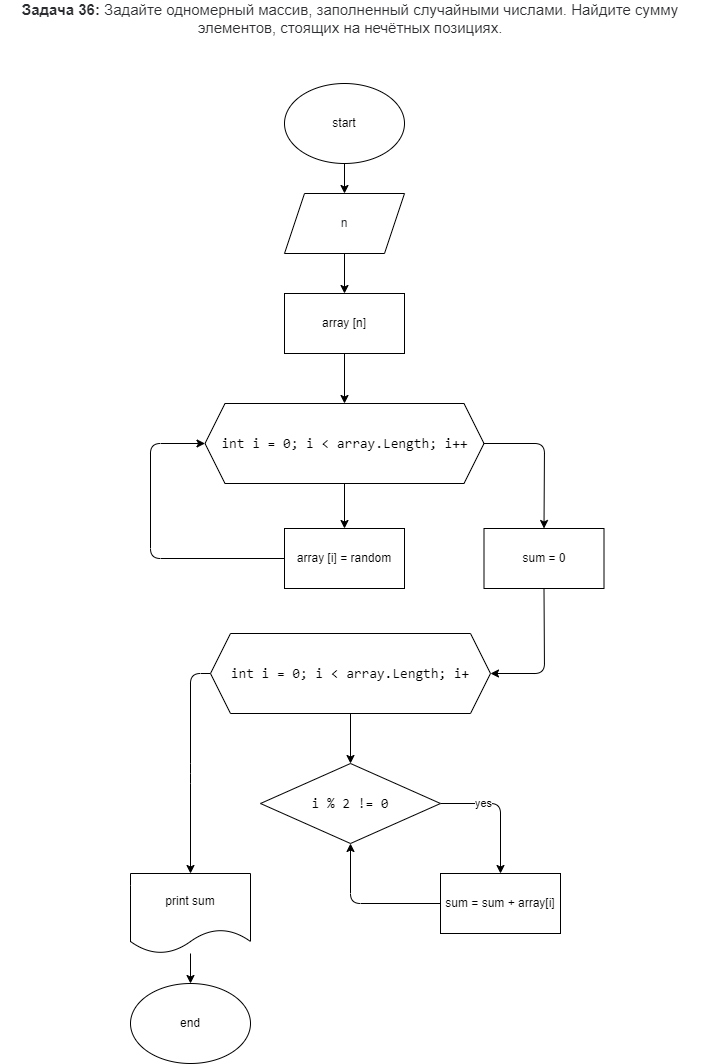

The diagram above was exported from draw.io. Its source (the exported page's mxGraphModel, read from the mxfile embedded in the PNG):
<mxGraphModel dx="1098" dy="869" grid="1" gridSize="10" guides="1" tooltips="1" connect="1" arrows="1" fold="1" page="1" pageScale="1" pageWidth="827" pageHeight="1169" math="0" shadow="0">
  <root>
    <mxCell id="0" />
    <mxCell id="1" parent="0" />
    <mxCell id="3" value="&lt;span style=&quot;box-sizing: border-box ; font-weight: 700 ; color: rgb(44 , 45 , 48) ; font-family: &amp;#34;roboto&amp;#34; , &amp;#34;san francisco&amp;#34; , &amp;#34;helvetica neue&amp;#34; , &amp;#34;helvetica&amp;#34; , &amp;#34;arial&amp;#34; ; font-size: 15px ; background-color: rgb(255 , 255 , 255)&quot;&gt;Задача 36:&lt;/span&gt;&lt;span style=&quot;color: rgb(44 , 45 , 48) ; font-family: &amp;#34;roboto&amp;#34; , &amp;#34;san francisco&amp;#34; , &amp;#34;helvetica neue&amp;#34; , &amp;#34;helvetica&amp;#34; , &amp;#34;arial&amp;#34; ; font-size: 15px ; background-color: rgb(255 , 255 , 255)&quot;&gt;&amp;nbsp;Задайте одномерный массив, заполненный случайными числами. Найдите сумму элементов, стоящих на нечётных позициях.&lt;/span&gt;" style="text;html=1;strokeColor=none;fillColor=none;align=center;verticalAlign=middle;whiteSpace=wrap;rounded=0;fontColor=#000000;" parent="1" vertex="1">
      <mxGeometry x="70" y="30" width="700" height="30" as="geometry" />
    </mxCell>
    <mxCell id="6" value="" style="edgeStyle=none;html=1;fontColor=#FFFFFF;" parent="1" source="4" target="5" edge="1">
      <mxGeometry relative="1" as="geometry" />
    </mxCell>
    <mxCell id="4" value="&lt;font&gt;start&lt;/font&gt;" style="ellipse;whiteSpace=wrap;html=1;fontColor=#000000;" parent="1" vertex="1">
      <mxGeometry x="354" y="110" width="120" height="80" as="geometry" />
    </mxCell>
    <mxCell id="8" value="" style="edgeStyle=none;html=1;fontColor=#FFFFFF;" parent="1" source="5" target="7" edge="1">
      <mxGeometry relative="1" as="geometry" />
    </mxCell>
    <mxCell id="5" value="n" style="shape=parallelogram;perimeter=parallelogramPerimeter;whiteSpace=wrap;html=1;fixedSize=1;fontColor=#2A2D30;" parent="1" vertex="1">
      <mxGeometry x="354" y="220" width="120" height="60" as="geometry" />
    </mxCell>
    <mxCell id="10" value="" style="edgeStyle=none;html=1;fontColor=#FFFFFF;" parent="1" source="7" target="9" edge="1">
      <mxGeometry relative="1" as="geometry" />
    </mxCell>
    <mxCell id="7" value="array [n]" style="rounded=0;whiteSpace=wrap;html=1;fontColor=#000000;" parent="1" vertex="1">
      <mxGeometry x="354" y="320" width="120" height="60" as="geometry" />
    </mxCell>
    <mxCell id="13" value="" style="edgeStyle=none;html=1;fontColor=default;" parent="1" source="9" target="12" edge="1">
      <mxGeometry relative="1" as="geometry" />
    </mxCell>
    <mxCell id="22" style="edgeStyle=none;html=1;exitX=1;exitY=0.5;exitDx=0;exitDy=0;entryX=0.5;entryY=0;entryDx=0;entryDy=0;fontColor=default;" parent="1" source="9" target="21" edge="1">
      <mxGeometry relative="1" as="geometry">
        <Array as="points">
          <mxPoint x="614" y="470" />
        </Array>
      </mxGeometry>
    </mxCell>
    <mxCell id="9" value="&lt;div style=&quot;font-family: consolas, &amp;quot;courier new&amp;quot;, monospace; font-size: 14px; line-height: 19px;&quot;&gt;&lt;span style=&quot;&quot;&gt;int&lt;/span&gt; &lt;span style=&quot;&quot;&gt;i&lt;/span&gt; = &lt;span style=&quot;&quot;&gt;0&lt;/span&gt;; &lt;span style=&quot;&quot;&gt;i&lt;/span&gt; &amp;lt; &lt;span style=&quot;&quot;&gt;array&lt;/span&gt;.&lt;span style=&quot;&quot;&gt;Length&lt;/span&gt;; &lt;span style=&quot;&quot;&gt;i&lt;/span&gt;++&lt;/div&gt;" style="shape=hexagon;perimeter=hexagonPerimeter2;whiteSpace=wrap;html=1;fixedSize=1;fontColor=default;labelBackgroundColor=none;" parent="1" vertex="1">
      <mxGeometry x="274.5" y="430" width="279" height="80" as="geometry" />
    </mxCell>
    <mxCell id="14" style="edgeStyle=none;html=1;exitX=0;exitY=0.5;exitDx=0;exitDy=0;entryX=0;entryY=0.5;entryDx=0;entryDy=0;fontColor=default;" parent="1" source="12" target="9" edge="1">
      <mxGeometry relative="1" as="geometry">
        <Array as="points">
          <mxPoint x="220" y="585" />
          <mxPoint x="220" y="470" />
        </Array>
      </mxGeometry>
    </mxCell>
    <mxCell id="12" value="array [i] = random" style="rounded=0;whiteSpace=wrap;html=1;labelBackgroundColor=none;fontColor=default;" parent="1" vertex="1">
      <mxGeometry x="354" y="555" width="120" height="60" as="geometry" />
    </mxCell>
    <mxCell id="19" value="" style="edgeStyle=none;html=1;fontColor=default;" parent="1" source="15" target="18" edge="1">
      <mxGeometry relative="1" as="geometry" />
    </mxCell>
    <mxCell id="30" style="edgeStyle=none;html=1;exitX=0;exitY=0.5;exitDx=0;exitDy=0;fontColor=default;" parent="1" source="15" target="29" edge="1">
      <mxGeometry relative="1" as="geometry">
        <Array as="points">
          <mxPoint x="260" y="700" />
          <mxPoint x="260" y="800" />
        </Array>
      </mxGeometry>
    </mxCell>
    <mxCell id="15" value="&lt;div style=&quot;font-family: consolas, &amp;quot;courier new&amp;quot;, monospace; font-size: 14px; line-height: 19px;&quot;&gt;&lt;span style=&quot;&quot;&gt;int&lt;/span&gt; &lt;span style=&quot;&quot;&gt;i&lt;/span&gt; = &lt;span style=&quot;&quot;&gt;0&lt;/span&gt;; &lt;span style=&quot;&quot;&gt;i&lt;/span&gt; &amp;lt; &lt;span style=&quot;&quot;&gt;array&lt;/span&gt;.&lt;span style=&quot;&quot;&gt;Length&lt;/span&gt;; &lt;span style=&quot;&quot;&gt;i&lt;/span&gt;+&lt;/div&gt;" style="shape=hexagon;perimeter=hexagonPerimeter2;whiteSpace=wrap;html=1;fixedSize=1;labelBackgroundColor=none;fontColor=#000000;" parent="1" vertex="1">
      <mxGeometry x="280" y="660" width="280" height="80" as="geometry" />
    </mxCell>
    <mxCell id="24" style="edgeStyle=none;html=1;exitX=1;exitY=0.5;exitDx=0;exitDy=0;entryX=0.5;entryY=0;entryDx=0;entryDy=0;fontColor=default;" parent="1" source="18" target="20" edge="1">
      <mxGeometry relative="1" as="geometry">
        <Array as="points">
          <mxPoint x="570" y="830" />
        </Array>
      </mxGeometry>
    </mxCell>
    <mxCell id="25" value="yes" style="edgeLabel;html=1;align=center;verticalAlign=middle;resizable=0;points=[];fontColor=default;" parent="24" vertex="1" connectable="0">
      <mxGeometry x="-0.3692" y="1" relative="1" as="geometry">
        <mxPoint as="offset" />
      </mxGeometry>
    </mxCell>
    <mxCell id="18" value="&lt;div style=&quot;font-family: &amp;#34;consolas&amp;#34; , &amp;#34;courier new&amp;#34; , monospace ; font-size: 14px ; line-height: 19px&quot;&gt;i % 2 != 0&lt;/div&gt;" style="rhombus;whiteSpace=wrap;html=1;labelBackgroundColor=none;fontColor=#000000;" parent="1" vertex="1">
      <mxGeometry x="330" y="790" width="180" height="80" as="geometry" />
    </mxCell>
    <mxCell id="27" style="edgeStyle=none;html=1;exitX=0;exitY=0.5;exitDx=0;exitDy=0;entryX=0.5;entryY=1;entryDx=0;entryDy=0;fontColor=default;" parent="1" source="20" target="18" edge="1">
      <mxGeometry relative="1" as="geometry">
        <Array as="points">
          <mxPoint x="420" y="930" />
        </Array>
      </mxGeometry>
    </mxCell>
    <mxCell id="20" value="sum = sum + array[i]" style="rounded=0;whiteSpace=wrap;html=1;labelBackgroundColor=none;fontColor=default;" parent="1" vertex="1">
      <mxGeometry x="510" y="900" width="120" height="60" as="geometry" />
    </mxCell>
    <mxCell id="23" style="edgeStyle=none;html=1;exitX=0.5;exitY=1;exitDx=0;exitDy=0;entryX=1;entryY=0.5;entryDx=0;entryDy=0;fontColor=default;" parent="1" source="21" target="15" edge="1">
      <mxGeometry relative="1" as="geometry">
        <Array as="points">
          <mxPoint x="614" y="700" />
        </Array>
      </mxGeometry>
    </mxCell>
    <mxCell id="21" value="sum = 0" style="rounded=0;whiteSpace=wrap;html=1;labelBackgroundColor=none;fontColor=default;" parent="1" vertex="1">
      <mxGeometry x="553.5" y="555" width="120" height="60" as="geometry" />
    </mxCell>
    <mxCell id="32" value="" style="edgeStyle=none;html=1;fontColor=default;" parent="1" source="29" target="31" edge="1">
      <mxGeometry relative="1" as="geometry" />
    </mxCell>
    <mxCell id="29" value="print sum" style="shape=document;whiteSpace=wrap;html=1;boundedLbl=1;labelBackgroundColor=none;fontColor=default;" parent="1" vertex="1">
      <mxGeometry x="200" y="900" width="120" height="80" as="geometry" />
    </mxCell>
    <mxCell id="31" value="end" style="ellipse;whiteSpace=wrap;html=1;labelBackgroundColor=none;fontColor=default;" parent="1" vertex="1">
      <mxGeometry x="200" y="1010" width="120" height="80" as="geometry" />
    </mxCell>
  </root>
</mxGraphModel>